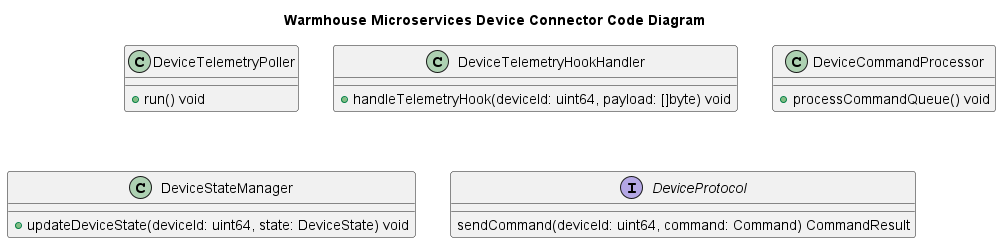

The diagram above was rendered by PlantUML. Its source (embedded in the PNG):
@startuml

title Warmhouse Microservices Device Connector Code Diagram

class DeviceTelemetryPoller {
    + run() void
}

class DeviceTelemetryHookHandler {
    + handleTelemetryHook(deviceId: uint64, payload: []byte) void
}

class DeviceCommandProcessor {
    + processCommandQueue() void
}

class DeviceStateManager {
    + updateDeviceState(deviceId: uint64, state: DeviceState) void
}

interface DeviceProtocol {
    sendCommand(deviceId: uint64, command: Command) CommandResult
}

@enduml